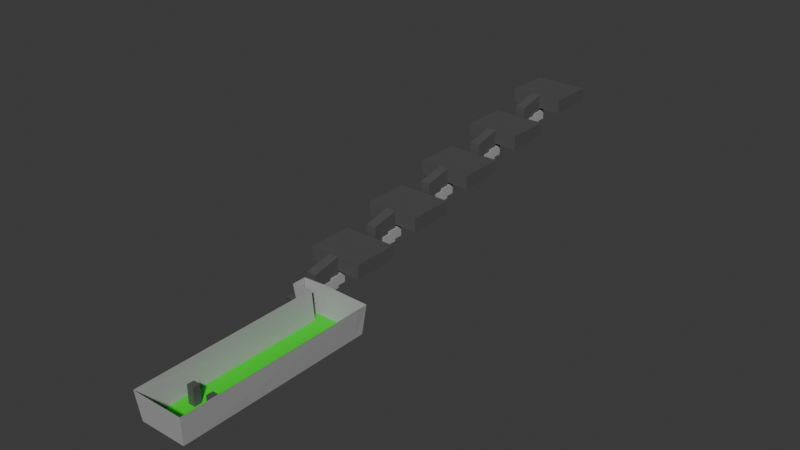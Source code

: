 # Source: ruin1.blend  (saved by Blender 4.1.23; exported with 4.5.12 LTS)
import bpy
from mathutils import Matrix  # noqa: F401  (used for matrix-valued properties, if any)

bpy.ops.wm.read_factory_settings(use_empty=True)
scene = bpy.context.scene
scene.name = 'Scene'

# ---- collections
col_collection = bpy.data.collections.new('Collection'); scene.collection.children.link(col_collection)

# ---- materials (node trees are filled in below, after node groups)
mat_grass = bpy.data.materials.new('grass')
mat_grass.use_transparent_shadow = False
mat_rocks = bpy.data.materials.new('rocks')
mat_rocks.use_transparent_shadow = False
mat_ruins = bpy.data.materials.new('ruins')
mat_ruins.use_transparent_shadow = False
mat_water = bpy.data.materials.new('water')
mat_water.use_transparent_shadow = False

# ---- material node trees
mat_grass.use_nodes = True; mat_grass.node_tree.nodes.clear()
_N = mat_grass.node_tree.nodes; _L = mat_grass.node_tree.links
n0 = _N.new('ShaderNodeBsdfPrincipled'); n0.name = 'Principled BSDF'; n0.location = (10, 300)
n0.inputs[0].default_value = (0.0, 0.8002, 0.002585, 1.0)
n1 = _N.new('ShaderNodeOutputMaterial'); n1.name = 'Material Output'; n1.location = (300, 300)
_L.new(n0.outputs[0], n1.inputs[0])
n1.is_active_output = True
mat_rocks.use_nodes = True; mat_rocks.node_tree.nodes.clear()
_N = mat_rocks.node_tree.nodes; _L = mat_rocks.node_tree.links
n0 = _N.new('ShaderNodeBsdfPrincipled'); n0.name = 'Principled BSDF'; n0.location = (10, 300)
n0.inputs[0].default_value = (0.3994, 0.3994, 0.3994, 1.0)
n1 = _N.new('ShaderNodeOutputMaterial'); n1.name = 'Material Output'; n1.location = (300, 300)
_L.new(n0.outputs[0], n1.inputs[0])
n1.is_active_output = True
mat_ruins.use_nodes = True; mat_ruins.node_tree.nodes.clear()
_N = mat_ruins.node_tree.nodes; _L = mat_ruins.node_tree.links
n0 = _N.new('ShaderNodeBsdfPrincipled'); n0.name = 'Principled BSDF'; n0.location = (10, 300)
n0.inputs[0].default_value = (0.08872, 0.08872, 0.08872, 1.0)
n1 = _N.new('ShaderNodeOutputMaterial'); n1.name = 'Material Output'; n1.location = (300, 300)
_L.new(n0.outputs[0], n1.inputs[0])
n1.is_active_output = True
mat_water.use_nodes = True; mat_water.node_tree.nodes.clear()
_N = mat_water.node_tree.nodes; _L = mat_water.node_tree.links
n0 = _N.new('ShaderNodeBsdfPrincipled'); n0.name = 'Principled BSDF'; n0.location = (10, 300)
n0.inputs[0].default_value = (0.0, 0.003111, 0.8003, 1.0)
n1 = _N.new('ShaderNodeOutputMaterial'); n1.name = 'Material Output'; n1.location = (300, 300)
_L.new(n0.outputs[0], n1.inputs[0])
n1.is_active_output = True

# ---- world
world_world = bpy.data.worlds.new('World'); scene.world = world_world
world_world.use_nodes = True; world_world.node_tree.nodes.clear()
_N = world_world.node_tree.nodes; _L = world_world.node_tree.links
n0 = _N.new('ShaderNodeOutputWorld'); n0.name = 'World Output'; n0.location = (300, 300)
n1 = _N.new('ShaderNodeBackground'); n1.name = 'Background'; n1.location = (10, 300)
n1.inputs[0].default_value = (0.05088, 0.05088, 0.05088, 1.0)
_L.new(n1.outputs[0], n0.inputs[0])
n0.is_active_output = True
world_world.color = (0.05088, 0.05088, 0.05088)
world_world.use_sun_shadow = False
world_world.sun_shadow_jitter_overblur = 0.0

# ---- meshes
me_plane = bpy.data.meshes.new('Plane')
me_plane.from_pydata([(-8.868, -9.641, 0.0), (8.883, -9.641, 0.0), (-8.868, 64.74, 0.0), (8.883, 64.74, 0.0), (-8.868, 61.4, 0.0), (8.883, 61.4, 0.0), (-16.36, 65.24, 0.4302), (-16.36, 61.75, 0.4302), (-9.948, -10.72, 10.96), (9.962, -10.72, 10.96), (-8.868, 66.06, 11.21), (9.962, 65.82, 10.96), (-9.432, 60.83, 11.58), (10.21, 61.4, 11.21), (-17.34, 65.82, 10.96), (-17.34, 60.32, 10.96), (-16.26, 64.74, 0.0), (-16.26, 61.4, 0.0), (-17.34, 65.82, 4.091), (-17.23, 60.88, 4.069), (-21.22, 66.11, 4.069), (-22.1, 60.88, 4.069), (-21.22, 65.24, 0.4302), (-21.22, 61.75, 0.4302), (-17.34, 69.91, 3.646), (-17.34, 69.91, 0.4302), (-21.28, 69.91, 3.646), (-21.28, 69.91, 0.4302), (-5.229, 4.3, -1.0), (-5.229, 4.3, 6.79), (-5.229, 6.935, -1.0), (-5.229, 6.935, 6.79), (-2.594, 4.3, -1.0), (-2.594, 4.3, 6.79), (-2.594, 6.935, -1.0), (-2.594, 6.935, 6.79), (3.063, 4.3, -1.0), (3.063, 4.3, 6.79), (3.063, 6.935, -1.0), (3.063, 6.935, 6.79), (5.698, 4.3, -1.0), (5.698, 4.3, 6.79), (5.698, 6.935, -1.0), (5.698, 6.935, 6.79), (-20.74, 61.75, 0.4302), (-21.62, 60.88, 4.069), (-20.84, 66.08, 4.071), (-20.74, 65.24, 0.4302), (-20.89, 69.91, 3.646), (-20.89, 69.91, 0.4302)], [], [(4, 5, 3, 2), (0, 1, 5, 4), (4, 2, 16, 17), (5, 13, 11, 3), (4, 12, 8, 0), (17, 15, 12, 4), (45, 44, 23, 21), (1, 9, 13, 5), (3, 11, 10, 2), (0, 8, 9, 1), (2, 10, 14, 16), (6, 7, 17, 16), (19, 18, 14, 15), (7, 19, 15, 17), (18, 6, 16, 14), (22, 20, 21, 23), (46, 45, 21, 20), (44, 47, 22, 23), (47, 6, 25, 49), (20, 22, 27, 26), (6, 18, 24, 25), (46, 20, 26, 48), (28, 29, 31, 30), (30, 31, 35, 34), (34, 35, 33, 32), (32, 33, 29, 28), (30, 34, 32, 28), (35, 31, 29, 33), (36, 37, 39, 38), (38, 39, 43, 42), (42, 43, 41, 40), (40, 41, 37, 36), (38, 42, 40, 36), (43, 39, 37, 41), (18, 46, 48, 24), (22, 47, 49, 27), (7, 6, 47, 44), (18, 19, 45, 46), (19, 7, 44, 45)])
me_plane.polygons.foreach_set('material_index', [0, 0, 0, 1, 1, 1, 2, 1, 1, 1, 1, 2, 1, 2, 2, 2, 2, 2, 2, 2, 2, 2, 2, 2, 2, 2, 2, 2, 2, 2, 2, 2, 2, 2, 2, 2, 2, 2, 2])
_uv = me_plane.uv_layers.new(name='UVMap')
_uv.uv.foreach_set('vector', [0.0, 0.8498, 1.0, 0.8498, 1.0, 1.0, 0.0, 1.0, 0.0, 0.0, 1.0, 0.0, 1.0, 0.8498, 0.0, 0.8498, 0.0, 0.8498, 0.0, 1.0, 0.0, 1.0, 0.0, 0.8498, 1.0, 0.8498, 1.0, 0.8498, 1.0, 1.0, 1.0, 1.0, 0.0, 0.8498, 0.0, 0.8498, 0.0, 0.0, 0.0, 0.0, 0.0, 0.8498, 0.0, 0.8498, 0.0, 0.8498, 0.0, 0.8498, 0.0, 0.8632, 0.0, 0.8678, 0.0, 0.8678, 0.0, 0.8632, 1.0, 0.0, 1.0, 0.0, 1.0, 0.8498, 1.0, 0.8498, 1.0, 1.0, 1.0, 1.0, 0.0, 1.0, 0.0, 1.0, 0.0, 0.0, 0.0, 0.0, 1.0, 0.0, 1.0, 0.0, 0.0, 1.0, 0.0, 1.0, 0.0, 1.0, 0.0, 1.0, 0.0, 0.982, 0.0, 0.8678, 0.0, 0.8498, 0.0, 1.0, 0.0, 0.8632, 0.0, 0.9866, 0.0, 1.0, 0.0, 0.8498, 0.0, 0.8678, 0.0, 0.8632, 0.0, 0.8498, 0.0, 0.8498, 0.0, 0.9866, 0.0, 0.982, 0.0, 1.0, 0.0, 1.0, 0.0, 0.982, 0.0, 0.9866, 0.0, 0.8632, 0.0, 0.8678, 0.0, 0.9866, 0.0, 0.8632, 0.0, 0.8632, 0.0, 0.9866, 0.0, 0.8678, 0.0, 0.982, 0.0, 0.982, 0.0, 0.8678, 0.0, 0.982, 0.0, 0.982, 0.0, 0.982, 0.0, 0.982, 0.0, 0.9866, 0.0, 0.982, 0.0, 0.982, 0.0, 0.9866, 0.0, 0.982, 0.0, 0.9866, 0.0, 0.9866, 0.0, 0.982, 0.0, 0.9866, 0.0, 0.9866, 0.0, 0.9866, 0.0, 0.9866, 0.375, 0.0, 0.625, 0.0, 0.625, 0.25, 0.375, 0.25, 0.375, 0.25, 0.625, 0.25, 0.625, 0.5, 0.375, 0.5, 0.375, 0.5, 0.625, 0.5, 0.625, 0.75, 0.375, 0.75, 0.375, 0.75, 0.625, 0.75, 0.625, 1.0, 0.375, 1.0, 0.125, 0.5, 0.375, 0.5, 0.375, 0.75, 0.125, 0.75, 0.625, 0.5, 0.875, 0.5, 0.875, 0.75, 0.625, 0.75, 0.375, 0.0, 0.625, 0.0, 0.625, 0.25, 0.375, 0.25, 0.375, 0.25, 0.625, 0.25, 0.625, 0.5, 0.375, 0.5, 0.375, 0.5, 0.625, 0.5, 0.625, 0.75, 0.375, 0.75, 0.375, 0.75, 0.625, 0.75, 0.625, 1.0, 0.375, 1.0, 0.125, 0.5, 0.375, 0.5, 0.375, 0.75, 0.125, 0.75, 0.625, 0.5, 0.875, 0.5, 0.875, 0.75, 0.625, 0.75, 0.0, 0.9866, 0.0, 0.9866, 0.0, 0.9866, 0.0, 0.9866, 0.0, 0.982, 0.0, 0.982, 0.0, 0.982, 0.0, 0.982, 0.0, 0.8678, 0.0, 0.982, 0.0, 0.982, 0.0, 0.8678, 0.0, 0.9866, 0.0, 0.8632, 0.0, 0.8632, 0.0, 0.9866, 0.0, 0.8632, 0.0, 0.8678, 0.0, 0.8678, 0.0, 0.8632])
me_plane.materials.append(mat_grass)
me_plane.materials.append(mat_rocks)
me_plane.materials.append(mat_ruins)
me_plane.materials.append(mat_water)
me_plane.update()
me_plane_001 = bpy.data.meshes.new('Plane.001')
me_plane_001.from_pydata([(-17.32, 83.48, 0.4302), (-21.27, 83.48, 0.4302), (-17.32, 95.71, 6.307), (-21.27, 95.71, 6.307), (-8.167, 95.71, 11.85), (-8.167, 95.71, 6.307), (-29.48, 95.71, 11.85), (-29.48, 95.71, 6.307), (-17.32, 114.0, 6.307), (-21.27, 114.0, 6.307), (-8.167, 114.0, 11.85), (-8.167, 114.0, 6.307), (-29.48, 114.0, 11.85), (-29.48, 114.0, 6.307), (-20.89, 83.48, 0.4302), (-20.89, 95.71, 6.307), (-27.38, 95.71, 11.85), (-27.38, 95.71, 6.307), (-27.38, 114.0, 11.85), (-27.38, 114.0, 6.307), (-20.83, 114.0, 6.307), (-17.32, 95.71, 0.4302), (-21.27, 95.71, 0.4302), (-20.89, 95.71, 0.4302), (-17.32, 84.62, 9.523), (-17.32, 84.62, 0.4302), (-21.27, 84.62, 9.523), (-17.32, 84.62, 3.646), (-21.27, 84.62, 0.4302), (-20.89, 84.62, 0.4302), (-21.27, 84.62, 3.646), (-21.74, 87.0, 0.05778), (-21.74, 87.0, 2.058), (-21.74, 95.62, 0.05778), (-21.74, 95.62, 2.058), (-19.23, 87.0, 0.05778), (-19.23, 87.0, 2.058), (-19.23, 95.62, 0.05778), (-19.23, 95.62, 2.058), (-19.49, 88.52, 0.05778), (-19.49, 88.52, 4.058), (-19.49, 95.07, 0.05778), (-19.49, 95.07, 4.058), (-16.86, 88.52, 0.05778), (-16.86, 88.52, 4.058), (-16.86, 95.07, 0.05778), (-16.86, 95.07, 4.058), (-22.11, 91.79, 1.058), (-22.11, 91.79, 5.058), (-22.11, 98.34, 1.058), (-22.11, 98.34, 5.058), (-16.82, 91.79, 1.058), (-16.82, 91.79, 5.058), (-16.82, 98.34, 1.058), (-16.82, 98.34, 5.058), (-28.77, 108.1, 9.951), (-28.77, 108.1, 11.14), (-28.77, 114.0, 9.951), (-28.77, 114.0, 11.14), (-27.59, 108.1, 9.951), (-27.59, 108.1, 11.14), (-27.59, 114.0, 9.951), (-27.59, 114.0, 11.14), (-28.77, 109.5, 9.951), (-28.77, 109.5, 11.14), (-27.59, 109.5, 9.951), (-27.59, 109.5, 11.14), (-28.77, 108.1, 10.35), (-28.77, 108.1, 10.74), (-28.77, 114.0, 10.74), (-28.77, 114.0, 10.35), (-27.59, 114.0, 10.74), (-27.59, 114.0, 10.35), (-27.59, 108.1, 10.74), (-27.59, 108.1, 10.35), (-27.59, 109.5, 10.74), (-27.59, 109.5, 10.35), (-28.77, 109.5, 10.74), (-28.77, 109.5, 10.35), (-27.86, 114.0, 9.951), (-28.5, 114.0, 9.951), (-28.5, 114.0, 11.14), (-27.86, 114.0, 11.14), (-28.5, 108.1, 9.951), (-27.86, 108.1, 9.951), (-27.86, 108.1, 11.14), (-28.5, 108.1, 11.14), (-28.5, 109.5, 11.14), (-27.86, 109.5, 11.14), (-27.86, 109.5, 9.951), (-28.5, 109.5, 9.951), (-27.86, 109.5, 10.74), (-28.5, 109.5, 10.74), (-27.86, 109.5, 10.35), (-28.5, 109.5, 10.35), (-27.86, 108.1, 10.35), (-28.5, 108.1, 10.35), (-27.86, 108.1, 10.74), (-28.5, 108.1, 10.74), (-28.5, 114.0, 10.35), (-27.86, 114.0, 10.35), (-28.5, 114.0, 10.74), (-27.86, 114.0, 10.74), (-28.5, 108.1, 6.307), (-27.86, 108.1, 6.307), (-27.86, 108.1, 9.951), (-28.5, 108.1, 9.951), (-27.86, 108.1, 6.307), (-28.5, 108.1, 6.307), (-21.27, 83.48, 3.646), (-17.32, 83.48, 3.646), (-21.27, 95.71, 11.85), (-17.32, 95.71, 11.85), (-21.27, 114.0, 11.85), (-17.32, 114.0, 11.85)], [], [(15, 2, 5, 17), (21, 112, 2), (23, 21, 2, 15), (111, 22, 3), (16, 6, 12, 18), (111, 3, 7, 6), (111, 6, 16), (2, 112, 4, 5), (5, 4, 10, 11), (17, 5, 11, 19), (6, 7, 13, 12), (114, 8, 11, 10), (9, 113, 12, 13), (20, 9, 13, 19), (8, 20, 19, 11), (7, 17, 19, 13), (111, 16, 18, 113), (22, 23, 15, 3), (3, 15, 17, 7), (28, 29, 23, 22), (26, 28, 22, 111), (29, 25, 21, 23), (25, 24, 112, 21), (25, 27, 24), (30, 28, 26), (1, 14, 29, 28), (109, 1, 28, 30), (14, 0, 25, 29), (0, 110, 27, 25), (31, 32, 34, 33), (33, 34, 38, 37), (37, 38, 36, 35), (35, 36, 32, 31), (33, 37, 35, 31), (38, 34, 32, 36), (39, 40, 42, 41), (41, 42, 46, 45), (45, 46, 44, 43), (43, 44, 40, 39), (41, 45, 43, 39), (46, 42, 40, 44), (47, 48, 50, 49), (49, 50, 54, 53), (53, 54, 52, 51), (51, 52, 48, 47), (49, 53, 51, 47), (54, 50, 48, 52), (77, 64, 58, 69), (102, 82, 62, 71), (75, 66, 60, 73), (98, 86, 56, 68), (89, 65, 59, 84), (87, 64, 56, 86), (81, 58, 64, 87), (79, 61, 65, 89), (71, 62, 66, 75), (68, 56, 64, 77), (55, 67, 78, 63), (91, 93, 76, 75), (61, 72, 76, 65), (72, 71, 75, 76), (83, 96, 67, 55), (93, 95, 74, 76), (65, 76, 74, 59), (91, 75, 73, 97), (79, 100, 72, 61), (100, 102, 71, 72), (63, 78, 70, 57), (78, 77, 69, 70), (70, 69, 101, 99), (99, 101, 102, 100), (57, 70, 99, 80), (80, 99, 100, 79), (77, 92, 98, 68), (92, 91, 97, 98), (78, 67, 96, 94), (94, 96, 95, 93), (59, 74, 95, 84), (84, 95, 96, 83), (77, 78, 94, 92), (92, 94, 93, 91), (57, 80, 90, 63), (80, 79, 89, 90), (62, 82, 88, 66), (82, 81, 87, 88), (66, 88, 85, 60), (88, 87, 86, 85), (63, 90, 83, 55), (90, 89, 84, 83), (73, 60, 85, 97), (97, 85, 86, 98), (69, 58, 81, 101), (101, 81, 82, 102), (84, 83, 103, 104), (106, 105, 107, 108), (110, 109, 30, 27), (27, 30, 26, 24), (24, 26, 111, 112), (4, 112, 114, 10), (112, 111, 113, 114), (12, 113, 18)])
me_plane_001.polygons.foreach_set('material_index', [2, 2, 2, 2, 2, 2, 2, 2, 2, 2, 2, 2, 2, 2, 2, 3, 2, 2, 2, 2, 2, 2, 2, 2, 2, 2, 2, 2, 2, 1, 1, 1, 1, 1, 1, 1, 1, 1, 1, 1, 1, 1, 1, 1, 1, 1, 1, 2, 2, 2, 2, 2, 2, 2, 2, 2, 2, 2, 2, 2, 2, 2, 2, 2, 2, 2, 2, 2, 2, 2, 2, 2, 2, 2, 2, 2, 3, 2, 3, 2, 3, 2, 2, 2, 2, 2, 2, 2, 2, 2, 2, 2, 2, 3, 3, 2, 2, 2, 2, 2, 2])
_uv = me_plane_001.uv_layers.new(name='UVMap')
_uv.uv.foreach_set('vector', [0.0, 0.9831, 0.0, 0.983, 0.0, 0.983, 0.0, 0.9837, 0.0, 0.983, 0.0, 0.9855, 0.0, 0.983, 0.0, 0.9831, 0.0, 0.983, 0.0, 0.983, 0.0, 0.9831, 0.0, 0.9855, 0.0, 0.983, 0.0, 0.983, 0.0, 0.9855, 0.0, 0.9855, 0.0, 0.9855, 0.0, 0.9855, 0.0, 0.9855, 0.0, 0.983, 0.0, 0.983, 0.0, 0.9855, 0.0, 0.9855, 0.0, 0.9855, 0.0, 0.9855, 0.0, 0.983, 0.0, 0.9855, 0.0, 0.9855, 0.0, 0.983, 0.0, 0.983, 0.0, 0.9855, 0.0, 0.9855, 0.0, 0.983, 0.0, 0.9837, 0.0, 0.983, 0.0, 0.983, 0.0, 0.9838, 0.0, 0.9855, 0.0, 0.983, 0.0, 0.983, 0.0, 0.9855, 0.0, 0.9848, 0.0, 0.9837, 0.0, 0.983, 0.0, 0.9855, 0.0, 0.9837, 0.0, 0.9848, 0.0, 0.9855, 0.0, 0.983, 0.0, 0.9837, 0.0, 0.9837, 0.0, 0.983, 0.0, 0.9838, 0.0, 0.9837, 0.0, 0.9837, 0.0, 0.9838, 0.0, 0.983, 0.0, 0.983, 0.0, 0.9837, 0.0, 0.9838, 0.0, 0.983, 0.0, 0.9855, 0.0, 0.9855, 0.0, 0.9855, 0.0, 0.9855, 0.0, 0.983, 0.0, 0.9831, 0.0, 0.9831, 0.0, 0.983, 0.0, 0.983, 0.0, 0.9831, 0.0, 0.9837, 0.0, 0.983, 0.0, 0.983, 0.0, 0.9831, 0.0, 0.9831, 0.0, 0.983, 0.0, 0.9855, 0.0, 0.983, 0.0, 0.983, 0.0, 0.9855, 0.0, 0.9831, 0.0, 0.983, 0.0, 0.983, 0.0, 0.9831, 0.0, 0.983, 0.0, 0.9855, 0.0, 0.9855, 0.0, 0.983, 0.0, 0.983, 0.0, 0.9855, 0.0, 0.9855, 0.0, 0.9855, 0.0, 0.983, 0.0, 0.9855, 0.0, 0.983, 0.0, 0.983, 0.0, 0.983, 0.0, 0.983, 0.0, 0.9855, 0.0, 0.983, 0.0, 0.983, 0.0, 0.9855, 0.0, 0.983, 0.0, 0.983, 0.0, 0.983, 0.0, 0.983, 0.0, 0.983, 0.0, 0.9855, 0.0, 0.9855, 0.0, 0.983, 0.375, 0.0, 0.625, 0.0, 0.625, 0.25, 0.375, 0.25, 0.375, 0.25, 0.625, 0.25, 0.625, 0.5, 0.375, 0.5, 0.375, 0.5, 0.625, 0.5, 0.625, 0.75, 0.375, 0.75, 0.375, 0.75, 0.625, 0.75, 0.625, 1.0, 0.375, 1.0, 0.125, 0.5, 0.375, 0.5, 0.375, 0.75, 0.125, 0.75, 0.625, 0.5, 0.875, 0.5, 0.875, 0.75, 0.625, 0.75, 0.375, 0.0, 0.625, 0.0, 0.625, 0.25, 0.375, 0.25, 0.375, 0.25, 0.625, 0.25, 0.625, 0.5, 0.375, 0.5, 0.375, 0.5, 0.625, 0.5, 0.625, 0.75, 0.375, 0.75, 0.375, 0.75, 0.625, 0.75, 0.625, 1.0, 0.375, 1.0, 0.125, 0.5, 0.375, 0.5, 0.375, 0.75, 0.125, 0.75, 0.625, 0.5, 0.875, 0.5, 0.875, 0.75, 0.625, 0.75, 0.375, 0.0, 0.625, 0.0, 0.625, 0.25, 0.375, 0.25, 0.375, 0.25, 0.625, 0.25, 0.625, 0.5, 0.375, 0.5, 0.375, 0.5, 0.625, 0.5, 0.625, 0.75, 0.375, 0.75, 0.375, 0.75, 0.625, 0.75, 0.625, 1.0, 0.375, 1.0, 0.125, 0.5, 0.375, 0.5, 0.375, 0.75, 0.125, 0.75, 0.625, 0.5, 0.875, 0.5, 0.875, 0.75, 0.625, 0.75, 0.5417, 0.125, 0.625, 0.125, 0.625, 0.25, 0.5417, 0.25, 0.5417, 0.4167, 0.625, 0.4167, 0.625, 0.5, 0.5417, 0.5, 0.5417, 0.625, 0.625, 0.625, 0.625, 0.75, 0.5417, 0.75, 0.5417, 0.9167, 0.625, 0.9167, 0.625, 1.0, 0.5417, 1.0, 0.2917, 0.625, 0.375, 0.625, 0.375, 0.75, 0.2917, 0.75, 0.7917, 0.625, 0.875, 0.625, 0.875, 0.75, 0.7917, 0.75, 0.7917, 0.5, 0.875, 0.5, 0.875, 0.625, 0.7917, 0.625, 0.2917, 0.5, 0.375, 0.5, 0.375, 0.625, 0.2917, 0.625, 0.5417, 0.5, 0.625, 0.5, 0.625, 0.625, 0.5417, 0.625, 0.5417, 0.0, 0.625, 0.0, 0.625, 0.125, 0.5417, 0.125, 0.375, 0.0, 0.4583, 0.0, 0.4583, 0.125, 0.375, 0.125, 0.5417, 0.4583, 0.4583, 0.4583, 0.4583, 0.625, 0.5417, 0.625, 0.375, 0.5, 0.4583, 0.5, 0.4583, 0.625, 0.375, 0.625, 0.4583, 0.5, 0.5417, 0.5, 0.5417, 0.625, 0.4583, 0.625, 0.375, 0.9167, 0.4583, 0.9167, 0.4583, 1.0, 0.375, 1.0, 0.4583, 0.4583, 0.4583, 0.5, 0.4583, 0.75, 0.4583, 0.625, 0.375, 0.625, 0.4583, 0.625, 0.4583, 0.75, 0.375, 0.75, 0.5417, 0.4583, 0.5417, 0.625, 0.5417, 0.75, 0.5417, 0.5, 0.375, 0.4167, 0.4583, 0.4167, 0.4583, 0.5, 0.375, 0.5, 0.4583, 0.4167, 0.5417, 0.4167, 0.5417, 0.5, 0.4583, 0.5, 0.375, 0.125, 0.4583, 0.125, 0.4583, 0.25, 0.375, 0.25, 0.4583, 0.125, 0.5417, 0.125, 0.5417, 0.25, 0.4583, 0.25, 0.4583, 0.25, 0.5417, 0.25, 0.5417, 0.3333, 0.4583, 0.3333, 0.4583, 0.3333, 0.5417, 0.3333, 0.5417, 0.4167, 0.4583, 0.4167, 0.375, 0.25, 0.4583, 0.25, 0.4583, 0.3333, 0.375, 0.3333, 0.375, 0.3333, 0.4583, 0.3333, 0.4583, 0.4167, 0.375, 0.4167, 0.5417, 0.125, 0.5417, 0.2917, 0.5417, 0.25, 0.5417, 0.0, 0.5417, 0.2917, 0.5417, 0.4583, 0.5417, 0.5, 0.5417, 0.25, 0.4583, 0.125, 0.4583, 0.0, 0.4583, 0.25, 0.4583, 0.2917, 0.4583, 0.2917, 0.4583, 0.25, 0.4583, 0.5, 0.4583, 0.4583, 0.375, 0.75, 0.4583, 0.75, 0.4583, 0.8333, 0.375, 0.8333, 0.375, 0.8333, 0.4583, 0.8333, 0.4583, 0.9167, 0.375, 0.9167, 0.5417, 0.125, 0.4583, 0.125, 0.4583, 0.2917, 0.5417, 0.2917, 0.5417, 0.2917, 0.4583, 0.2917, 0.4583, 0.4583, 0.5417, 0.4583, 0.125, 0.5, 0.2083, 0.5, 0.2083, 0.625, 0.125, 0.625, 0.2083, 0.5, 0.2917, 0.5, 0.2917, 0.625, 0.2083, 0.625, 0.625, 0.5, 0.7083, 0.5, 0.7083, 0.625, 0.625, 0.625, 0.7083, 0.5, 0.7917, 0.5, 0.7917, 0.625, 0.7083, 0.625, 0.625, 0.625, 0.7083, 0.625, 0.7083, 0.75, 0.625, 0.75, 0.7083, 0.625, 0.7917, 0.625, 0.7917, 0.75, 0.7083, 0.75, 0.125, 0.625, 0.2083, 0.625, 0.2083, 0.75, 0.125, 0.75, 0.2083, 0.625, 0.2917, 0.625, 0.2917, 0.75, 0.2083, 0.75, 0.5417, 0.75, 0.625, 0.75, 0.625, 0.8333, 0.5417, 0.8333, 0.5417, 0.8333, 0.625, 0.8333, 0.625, 0.9167, 0.5417, 0.9167, 0.5417, 0.25, 0.625, 0.25, 0.625, 0.3333, 0.5417, 0.3333, 0.5417, 0.3333, 0.625, 0.3333, 0.625, 0.4167, 0.5417, 0.4167, 0.2917, 0.75, 0.2083, 0.75, 0.2083, 0.75, 0.2917, 0.75, 0.2917, 0.75, 0.2083, 0.75, 0.2083, 0.75, 0.2917, 0.75, 0.0, 0.9855, 0.0, 0.9855, 0.0, 0.9855, 0.0, 0.9855, 0.0, 0.9855, 0.0, 0.9855, 0.0, 0.9855, 0.0, 0.9855, 0.0, 0.9855, 0.0, 0.9855, 0.0, 0.9855, 0.0, 0.9855, 0.0, 0.9855, 0.0, 0.9855, 0.0, 0.9855, 0.0, 0.9855, 0.0, 0.9855, 0.0, 0.9855, 0.0, 0.9855, 0.0, 0.9855, 0.0, 0.9855, 0.0, 0.9855, 0.0, 0.9855])
me_plane_001.materials.append(mat_grass)
me_plane_001.materials.append(mat_rocks)
me_plane_001.materials.append(mat_ruins)
me_plane_001.materials.append(mat_water)
me_plane_001.update()

# ---- objects
ob_outside_col = bpy.data.objects.new('outside-col', me_plane)
ob_ruins_col = bpy.data.objects.new('ruins-col', me_plane_001)

# ---- transforms, parenting, visibility, modifiers, constraints
ob_outside_col.location = (0.0, 0.0, 0.0)
ob_ruins_col.location = (0.0, -13.57, 0.0)
_m = ob_ruins_col.modifiers.new('Array', 'ARRAY')
_m.count = 5
_m.relative_offset_displace = (0.0, 1.0, 0.498)
_m.use_merge_vertices = True

# ---- collection membership
col_collection.objects.link(ob_outside_col)
col_collection.objects.link(ob_ruins_col)

# ---- scene / render settings (as saved in the file)
scene.frame_start = 1; scene.frame_end = 250; scene.frame_set(1)
scene.render.engine = 'BLENDER_EEVEE_NEXT'
scene.cycles.sampling_pattern = 'TABULATED_SOBOL'
scene.eevee.ray_tracing_options.trace_max_roughness = 0.0
bpy.context.view_layer.update()

# ---- added for rendering (the .blend has no active camera and no usable light): camera, sun
cam_auto = bpy.data.cameras.new('AutoCamera')
cam_auto.lens = 50.0
cam_auto.sensor_width = 36.0
cam_auto.clip_end = 3890.66
ob_auto_camera = bpy.data.objects.new('AutoCamera', cam_auto)
scene.collection.objects.link(ob_auto_camera)
ob_auto_camera.location = (212.054, -160.006, 194.52)
ob_auto_camera.rotation_euler = (1.09748, -7.21219e-08, 0.694738)
scene.camera = ob_auto_camera
light_auto_sun = bpy.data.lights.new('AutoSun', 'SUN')
light_auto_sun.energy = 3.0
light_auto_sun.angle = 0.0523599
ob_auto_sun = bpy.data.objects.new('AutoSun', light_auto_sun)
scene.collection.objects.link(ob_auto_sun)
ob_auto_sun.rotation_euler = (0.872665, 0.174533, 0.523599)
bpy.context.view_layer.update()
